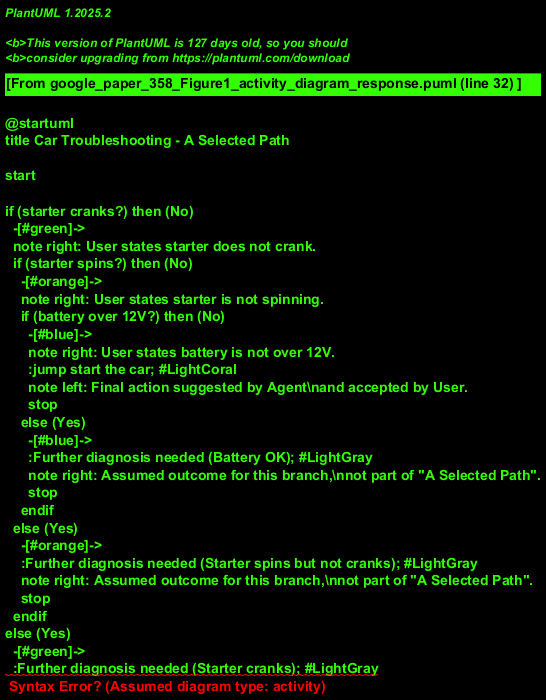

The diagram above was rendered by PlantUML. Its source (embedded in the PNG):
@startuml
title Car Troubleshooting - A Selected Path

start

if (starter cranks?) then (No)
  -[#green]->
  note right: User states starter does not crank.
  if (starter spins?) then (No)
    -[#orange]->
    note right: User states starter is not spinning.
    if (battery over 12V?) then (No)
      -[#blue]->
      note right: User states battery is not over 12V.
      :jump start the car; #LightCoral
      note left: Final action suggested by Agent\nand accepted by User.
      stop
    else (Yes)
      -[#blue]->
      :Further diagnosis needed (Battery OK); #LightGray
      note right: Assumed outcome for this branch,\nnot part of "A Selected Path".
      stop
    endif
  else (Yes)
    -[#orange]->
    :Further diagnosis needed (Starter spins but not cranks); #LightGray
    note right: Assumed outcome for this branch,\nnot part of "A Selected Path".
    stop
  endif
else (Yes)
  -[#green]->
  :Further diagnosis needed (Starter cranks); #LightGray
  note right: Assumed outcome for this branch,\nnot part of "A Selected Path".
  stop
endif

@enduml